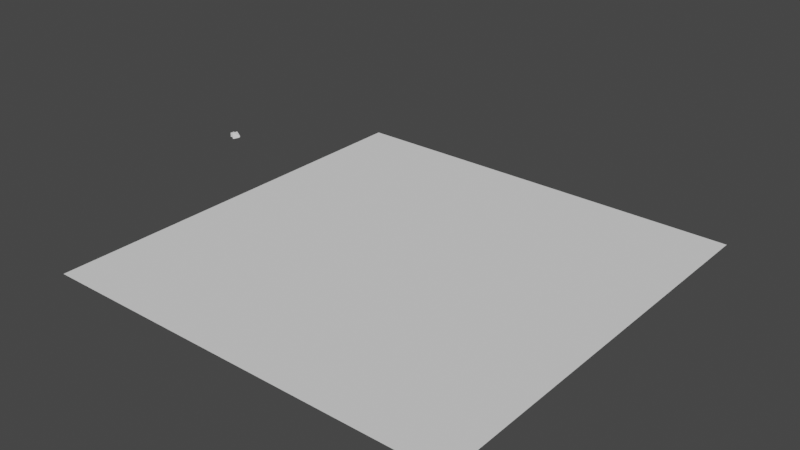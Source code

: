 # Source: flamethrower.blend  (saved by Blender 2.90.8; exported with 4.5.12 LTS)
import bpy
from mathutils import Matrix  # noqa: F401  (used for matrix-valued properties, if any)

bpy.ops.wm.read_factory_settings(use_empty=True)
scene = bpy.context.scene
scene.name = 'Scene'

# ---- collections
col_collection = bpy.data.collections.new('Collection'); scene.collection.children.link(col_collection)

# ---- world
world_world = bpy.data.worlds.new('World'); scene.world = world_world
world_world.use_nodes = True; world_world.node_tree.nodes.clear()
_N = world_world.node_tree.nodes; _L = world_world.node_tree.links
n0 = _N.new('ShaderNodeOutputWorld'); n0.name = 'World Output'; n0.location = (300, 300)
n1 = _N.new('ShaderNodeBackground'); n1.name = 'Background'; n1.location = (10, 300)
n1.inputs[0].default_value = (0.05088, 0.05088, 0.05088, 1.0)
_L.new(n1.outputs[0], n0.inputs[0])
n0.is_active_output = True
world_world.color = (0.05088, 0.05088, 0.05088)
world_world.use_sun_shadow = False
world_world.sun_shadow_jitter_overblur = 0.0

# ---- meshes
me_plane = bpy.data.meshes.new('Plane')
me_plane.from_pydata([(-1.0, -1.0, 0.0), (1.0, -1.0, 0.0), (-1.0, 1.0, 0.0), (1.0, 1.0, 0.0)], [], [(0, 1, 3, 2)])
_uv = me_plane.uv_layers.new(name='UVMap')
_uv.uv.foreach_set('vector', [0.0, 0.0, 1.0, 0.0, 1.0, 1.0, 0.0, 1.0])
me_plane.use_remesh_fix_poles = True
me_plane.use_remesh_preserve_attributes = False
me_plane.use_mirror_vertex_groups = False
me_plane.update()
me_cube = bpy.data.meshes.new('Cube')
me_cube.from_pydata([(-0.9191, -0.1936, -0.285), (-0.9191, -0.285, -0.1936), (-1.0, -0.1686, -0.1686), (-0.9191, -0.285, 0.1936), (-0.9191, -0.1936, 0.285), (-1.0, -0.1686, 0.1686), (-0.9191, 0.1936, -0.285), (-1.0, 0.1686, -0.1686), (-0.9191, 0.285, -0.1936), (-0.9191, 0.1936, 0.285), (-0.9191, 0.285, 0.1936), (-1.0, 0.1686, 0.1686), (1.086, -0.5914, -0.6776), (1.086, -0.6776, -0.5914), (1.0, -0.7639, -0.6419), (1.0, -0.6419, -0.7639), (1.086, -0.5914, 0.6776), (1.0, -0.6419, 0.7639), (1.0, -0.7639, 0.6419), (1.086, -0.6776, 0.5914), (1.086, 0.6776, -0.5914), (1.086, 0.5914, -0.6776), (1.0, 0.6419, -0.7639), (1.0, 0.7639, -0.6419), (1.086, 0.6776, 0.5914), (1.0, 0.7639, 0.6419), (1.0, 0.6419, 0.7639), (1.086, 0.5914, 0.6776), (0.9191, 0.8785, 0.9699), (1.0, 0.7917, 0.9137), (1.0, 0.9137, 0.7917), (0.9191, 0.9699, 0.8785), (0.9191, 0.8785, -0.9699), (0.9191, 0.9699, -0.8785), (1.0, 0.9137, -0.7917), (1.0, 0.7917, -0.9137), (1.0, -0.7917, -0.9137), (1.0, -0.9137, -0.7917), (0.9191, -0.9699, -0.8785), (0.9191, -0.8785, -0.9699), (1.0, -0.7917, 0.9137), (0.9191, -0.8785, 0.9699), (0.9191, -0.9699, 0.8785), (1.0, -0.9137, 0.7917), (2.165, 0.6776, 0.5914), (2.165, 0.5914, 0.6776), (2.251, 0.5914, 0.5914), (2.165, 0.6776, -0.5914), (2.251, 0.5914, -0.5914), (2.165, 0.5914, -0.6776), (2.165, -0.5914, -0.6776), (2.251, -0.5914, -0.5914), (2.165, -0.6776, -0.5914), (2.165, -0.5914, 0.6776), (2.165, -0.6776, 0.5914), (2.251, -0.5914, 0.5914)], [], [(38, 42, 3, 1), (12, 21, 49, 50), (20, 24, 44, 47), (28, 9, 4, 41), (2, 5, 11, 7), (8, 10, 31, 33), (48, 46, 55, 51), (19, 13, 52, 54), (27, 16, 53, 45), (22, 15, 36, 35), (25, 23, 34, 30), (17, 26, 29, 40), (14, 18, 43, 37), (0, 1, 2), (3, 4, 5), (6, 7, 8), (9, 10, 11), (12, 13, 14, 15), (16, 17, 18, 19), (20, 21, 22, 23), (24, 25, 26, 27), (28, 29, 30, 31), (32, 33, 34, 35), (36, 37, 38, 39), (40, 41, 42, 43), (44, 45, 46), (47, 48, 49), (50, 51, 52), (53, 54, 55), (6, 0, 2, 7), (1, 3, 5, 2), (4, 9, 11, 5), (10, 8, 7, 11), (32, 6, 8, 33), (9, 28, 31, 10), (30, 34, 33, 31), (39, 32, 35, 36), (28, 41, 40, 29), (42, 38, 37, 43), (0, 39, 38, 1), (41, 4, 3, 42), (24, 20, 23, 25), (15, 22, 21, 12), (26, 17, 16, 27), (18, 14, 13, 19), (29, 26, 25, 30), (22, 35, 34, 23), (14, 37, 36, 15), (43, 18, 17, 40), (46, 48, 47, 44), (50, 49, 48, 51), (45, 53, 55, 46), (54, 52, 51, 55), (19, 54, 53, 16), (44, 24, 27, 45), (49, 21, 20, 47), (12, 50, 52, 13), (6, 32, 39, 0)])
_uv = me_cube.uv_layers.new(name='UVMap')
_uv.uv.foreach_set('vector', [0.3878, 0.7601, 0.6122, 0.7601, 0.5897, 0.9899, 0.4103, 0.9899, 0.4037, 0.709, 0.4037, 0.541, 0.4037, 0.541, 0.4037, 0.709, 0.416, 0.5287, 0.584, 0.5287, 0.584, 0.5287, 0.416, 0.5287, 0.6351, 0.5128, 0.8649, 0.5353, 0.8649, 0.7147, 0.6351, 0.7372, 0.4173, 0.04232, 0.5827, 0.04232, 0.5827, 0.2077, 0.4173, 0.2077, 0.4103, 0.2601, 0.5897, 0.2601, 0.6122, 0.4899, 0.3878, 0.4899, 0.416, 0.541, 0.584, 0.541, 0.584, 0.709, 0.416, 0.709, 0.584, 0.7213, 0.416, 0.7213, 0.416, 0.7213, 0.584, 0.7213, 0.5963, 0.541, 0.5963, 0.709, 0.5963, 0.709, 0.5963, 0.541, 0.396, 0.5369, 0.396, 0.7131, 0.3827, 0.7269, 0.3827, 0.5231, 0.5881, 0.521, 0.4119, 0.521, 0.3981, 0.5077, 0.6019, 0.5077, 0.604, 0.7131, 0.604, 0.5369, 0.6173, 0.5231, 0.6173, 0.7269, 0.4119, 0.729, 0.5881, 0.729, 0.6019, 0.7423, 0.3981, 0.7423, 0.3602, 0.03005, 0.405, 0.0, 0.375, 0.04232, 0.595, -0.01477, 0.625, 0.03005, 0.625, 0.04232, 0.1351, 0.5353, 0.125, 0.5423, 0.1318, 0.5, 0.6398, 0.22, 0.595, 0.25, 0.5827, 0.25, 0.4037, 0.709, 0.416, 0.7213, 0.4119, 0.729, 0.396, 0.7131, 0.5963, 0.709, 0.604, 0.7131, 0.5881, 0.729, 0.584, 0.7213, 0.416, 0.5287, 0.4037, 0.541, 0.396, 0.5369, 0.4119, 0.521, 0.584, 0.5287, 0.5881, 0.521, 0.604, 0.5369, 0.5963, 0.541, 0.6267, 0.4862, 0.625, 0.4893, 0.599, 0.5, 0.6098, 0.5, 0.3777, 0.5142, 0.3817, 0.5067, 0.3881, 0.5131, 0.3881, 0.5131, 0.3827, 0.7269, 0.3881, 0.7369, 0.3817, 0.7433, 0.375, 0.7348, 0.6164, 0.7585, 0.625, 0.7634, 0.625, 0.7634, 0.599, 0.75, 0.584, 0.5287, 0.5963, 0.541, 0.584, 0.541, 0.416, 0.5287, 0.416, 0.541, 0.4037, 0.541, 0.4037, 0.709, 0.416, 0.709, 0.416, 0.7213, 0.5963, 0.709, 0.584, 0.7213, 0.584, 0.709, 0.1351, 0.5353, 0.1351, 0.7147, 0.125, 0.7077, 0.125, 0.5423, 0.405, 0.0, 0.595, 0.0, 0.5827, 0.04232, 0.4173, 0.04232, 0.625, 0.03005, 0.625, 0.22, 0.5827, 0.2077, 0.5827, 0.04232, 0.5897, 0.2601, 0.4103, 0.2601, 0.4173, 0.2077, 0.5827, 0.2077, 0.3649, 0.5128, 0.1351, 0.5353, 0.1318, 0.5, 0.3616, 0.5, 0.625, 0.2568, 0.625, 0.4866, 0.6122, 0.4899, 0.5897, 0.2601, 0.6019, 0.5077, 0.3981, 0.5077, 0.3878, 0.4899, 0.6122, 0.4899, 0.3649, 0.7372, 0.3649, 0.5128, 0.3827, 0.5231, 0.3827, 0.7269, 0.6351, 0.5128, 0.6351, 0.7372, 0.6173, 0.7269, 0.6173, 0.5231, 0.6122, 0.7601, 0.3878, 0.7601, 0.3981, 0.7423, 0.6019, 0.7423, 0.1351, 0.7147, 0.3649, 0.7372, 0.3616, 0.75, 0.1318, 0.75, 0.625, 0.7634, 0.625, 0.9932, 0.5897, 0.9899, 0.6122, 0.7601, 0.584, 0.5287, 0.416, 0.5287, 0.4119, 0.521, 0.5881, 0.521, 0.396, 0.7131, 0.396, 0.5369, 0.4037, 0.541, 0.4037, 0.709, 0.604, 0.5369, 0.604, 0.7131, 0.5963, 0.709, 0.5963, 0.541, 0.5881, 0.729, 0.4119, 0.729, 0.416, 0.7213, 0.584, 0.7213, 0.6173, 0.5231, 0.604, 0.5369, 0.5881, 0.521, 0.6019, 0.5077, 0.396, 0.5369, 0.3827, 0.5231, 0.3981, 0.5077, 0.4119, 0.521, 0.4119, 0.729, 0.3981, 0.7423, 0.3827, 0.7269, 0.396, 0.7131, 0.6019, 0.7423, 0.5881, 0.729, 0.604, 0.7131, 0.6173, 0.7269, 0.584, 0.541, 0.416, 0.541, 0.416, 0.5287, 0.584, 0.5287, 0.4037, 0.709, 0.4037, 0.541, 0.416, 0.541, 0.416, 0.709, 0.5963, 0.541, 0.5963, 0.709, 0.584, 0.709, 0.584, 0.541, 0.584, 0.7213, 0.416, 0.7213, 0.416, 0.709, 0.584, 0.709, 0.584, 0.7213, 0.584, 0.7213, 0.5963, 0.709, 0.5963, 0.709, 0.584, 0.5287, 0.584, 0.5287, 0.5963, 0.541, 0.5963, 0.541, 0.4037, 0.541, 0.4037, 0.541, 0.416, 0.5287, 0.416, 0.5287, 0.4037, 0.709, 0.4037, 0.709, 0.416, 0.7213, 0.416, 0.7213, 0.1351, 0.5353, 0.3649, 0.5128, 0.3649, 0.7372, 0.1351, 0.7147])
me_cube.use_remesh_fix_poles = True
me_cube.use_remesh_preserve_attributes = False
me_cube.use_mirror_vertex_groups = False
me_cube.update()

# ---- objects
ob_surface = bpy.data.objects.new('surface', me_plane)
ob_nosel = bpy.data.objects.new('nosel', me_cube)

# ---- transforms, parenting, visibility, modifiers, constraints
ob_surface.location = (0.0, 0.0, 0.0)
ob_surface.scale = (8.0, 8.0, 8.0)
ob_surface.lineart.crease_threshold = 0.0
_m = ob_surface.modifiers.new('Collision', 'COLLISION')
ob_nosel.location = (-8.0, 0.0, 2.389)
ob_nosel.rotation_euler = (1.571, 0.0, 3.142)
ob_nosel.scale = (0.1221, 0.1221, 0.1221)
ob_nosel.lineart.crease_threshold = 0.0
_m = ob_nosel.modifiers.new('ParticleSettings', 'PARTICLE_SYSTEM')

# ---- collection membership
col_collection.objects.link(ob_surface)
col_collection.objects.link(ob_nosel)

# ---- scene / render settings (as saved in the file)
scene.frame_start = 0; scene.frame_end = 120; scene.frame_set(20)
scene.render.engine = 'BLENDER_EEVEE_NEXT'
scene.render.use_motion_blur = True
scene.cycles.use_denoising = False
scene.cycles.samples = 128
scene.cycles.sampling_pattern = 'TABULATED_SOBOL'
scene.cycles.use_adaptive_sampling = False
scene.cycles.use_light_tree = False
scene.eevee.use_gtao = True
scene.eevee.use_raytracing = True
scene.view_settings.view_transform = 'Filmic'
bpy.context.view_layer.update()

# ---- added for rendering (the .blend has no active camera and no usable light): camera, sun
cam_auto = bpy.data.cameras.new('AutoCamera')
cam_auto.lens = 50.0
cam_auto.sensor_width = 36.0
cam_auto.clip_end = 1000.0
ob_auto_camera = bpy.data.objects.new('AutoCamera', cam_auto)
scene.collection.objects.link(ob_auto_camera)
ob_auto_camera.location = (21.1057, -25.4917, 18.2482)
ob_auto_camera.rotation_euler = (1.09748, -7.21219e-08, 0.694738)
scene.camera = ob_auto_camera
light_auto_sun = bpy.data.lights.new('AutoSun', 'SUN')
light_auto_sun.energy = 3.0
light_auto_sun.angle = 0.0523599
ob_auto_sun = bpy.data.objects.new('AutoSun', light_auto_sun)
scene.collection.objects.link(ob_auto_sun)
ob_auto_sun.rotation_euler = (0.872665, 0.174533, 0.523599)
bpy.context.view_layer.update()

